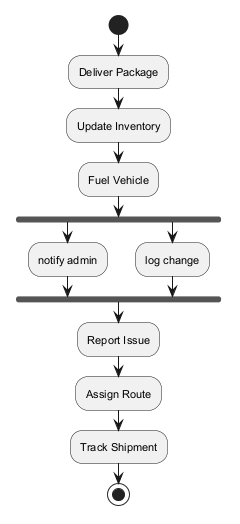

The diagram above was rendered by PlantUML. Its source (embedded in the PNG):
@startuml
skinparam backgroundColor #FFFFFF
skinparam classBackgroundColor #F1F8E9
skinparam classBorderColor #33691E
skinparam defaultFontSize 11
start
:Deliver Package;
:Update Inventory;
:Fuel Vehicle;
fork
:notify admin;
fork again
:log change;
end fork
:Report Issue;
:Assign Route;
:Track Shipment;
stop
@enduml